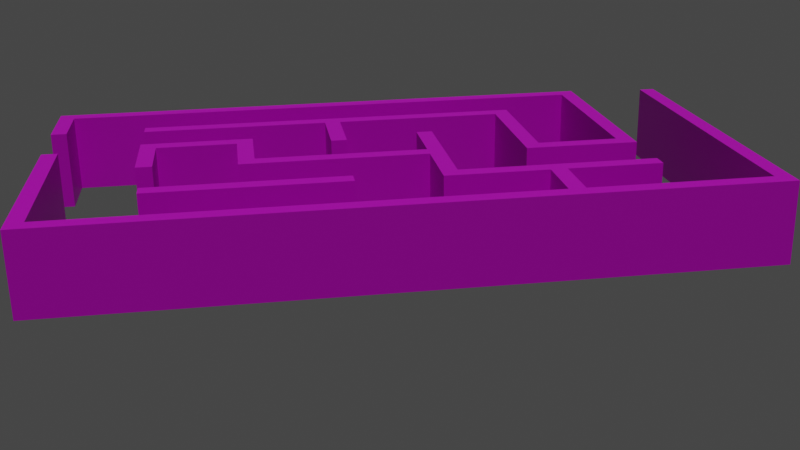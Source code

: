 # Source: maze.blend  (saved by Blender 2.83.20; exported with 4.5.12 LTS)
import bpy
from mathutils import Matrix  # noqa: F401  (used for matrix-valued properties, if any)

bpy.ops.wm.read_factory_settings(use_empty=True)
scene = bpy.context.scene
scene.name = 'Scene'

# ---- collections
col_collection = bpy.data.collections.new('Collection'); scene.collection.children.link(col_collection)

# ---- images (referenced by path relative to the original .blend; pixels are not part of the script)
import os
ASSET_DIR = os.environ.get("B2B_ASSET_DIR", "")  # directory of the original .blend (textures are referenced by path, not embedded)
HERE = os.path.dirname(os.path.abspath(__file__))  # packed textures are extracted next to this script under _unpacked/

def load_image(name, relpath, width, height, colorspace="sRGB"):
    """Load a texture the original file referenced (path relative to the .blend, or extracted next to this script)."""
    p = next((c for c in (os.path.join(HERE, relpath), os.path.join(ASSET_DIR, relpath)) if relpath and os.path.exists(c)), "")
    if p:
        img = bpy.data.images.load(p, check_existing=True)
        img.name = name
    else:  # same state as the original file: an image datablock whose file is absent (Cycles renders it pink)
        img = bpy.data.images.new(name, width, height)
        img.source = "FILE"
        img.filepath = "//" + (relpath or name)
    img.colorspace_settings.name = colorspace
    return img
img_maze_texture_png = load_image('maze-texture.png', 'maze-texture.png', 1024, 1024, 'sRGB')

# ---- materials (node trees are filled in below, after node groups)
mat_material_003 = bpy.data.materials.new('Material.003')

# ---- material node trees
mat_material_003.use_nodes = True; mat_material_003.node_tree.nodes.clear()
_N = mat_material_003.node_tree.nodes; _L = mat_material_003.node_tree.links
n0 = _N.new('ShaderNodeBsdfPrincipled'); n0.name = 'Principled BSDF'; n0.location = (10, 300)
n0.distribution = 'GGX'
n0.subsurface_method = 'BURLEY'
n0.inputs[3].default_value = 1.45
n0.inputs[27].default_value = (0.0, 0.0, 0.0, 1.0)
n0.inputs[28].default_value = 1.0
n1 = _N.new('ShaderNodeOutputMaterial'); n1.name = 'Material Output'; n1.location = (300, 300)
n2 = _N.new('ShaderNodeTexImage'); n2.name = 'Image Texture'; n2.location = (-280, 280)
n2.image = img_maze_texture_png
_L.new(n0.outputs[0], n1.inputs[0])
_L.new(n2.outputs[0], n0.inputs[0])
n1.is_active_output = True

# ---- world
world_world = bpy.data.worlds.new('World'); scene.world = world_world
world_world.use_nodes = True; world_world.node_tree.nodes.clear()
_N = world_world.node_tree.nodes; _L = world_world.node_tree.links
n0 = _N.new('ShaderNodeOutputWorld'); n0.name = 'World Output'; n0.location = (300, 300)
n1 = _N.new('ShaderNodeBackground'); n1.name = 'Background'; n1.location = (10, 300)
n1.inputs[0].default_value = (0.05088, 0.05088, 0.05088, 1.0)
_L.new(n1.outputs[0], n0.inputs[0])
n0.is_active_output = True
world_world.color = (0.05088, 0.05088, 0.05088)
world_world.use_sun_shadow = False
world_world.sun_shadow_jitter_overblur = 0.0

# ---- cameras
cam_camera = bpy.data.cameras.new('Camera')
cam_camera.show_background_images = True

# ---- lights
light_sun = bpy.data.lights.new('Sun', 'SUN')
light_sun.transmission_factor = 0.0
light_sun.energy = 1.0
light_sun.shadow_soft_size = 0.125

# ---- meshes
me_cube_001 = bpy.data.meshes.new('Cube.001')
me_cube_001.from_pydata([(43.47, 18.85, 0.0), (45.47, 18.85, 0.0), (43.47, -24.15, 0.0), (45.47, -26.15, 0.0), (-37.53, -24.15, 0.0), (-39.53, -26.15, 0.0), (-37.53, 0.853, 0.0), (-39.53, 0.853, 0.0), (-39.67, 10.09, 0.0), (-37.67, 10.09, 0.0), (-39.67, 20.09, 0.0), (-37.67, 18.09, 0.0), (33.33, 20.09, 0.0), (31.33, 18.09, 0.0), (33.33, -7.906, 0.0), (31.33, -5.906, 0.0), (19.33, -7.906, 0.0), (21.33, -5.906, 0.0), (19.33, 9.094, 0.0), (21.33, 11.09, 0.0), (-27.67, 9.094, 0.0), (-27.67, 11.09, 0.0), (-27.73, -6.966, 0.0), (-25.73, -6.966, 0.0), (-27.73, 3.034, 0.0), (-25.73, 1.034, 0.0), (-13.73, 3.034, 0.0), (-15.73, 1.034, 0.0), (-13.73, -5.966, 0.0), (-15.73, -7.966, 0.0), (7.272, -5.966, 0.0), (9.272, -6.966, 0.0), (7.272, -7.966, 0.0), (7.272, 2.034, 0.0), (9.272, 2.034, 0.0), (9.272, -14.97, 0.0), (7.272, -16.97, 0.0), (33.27, -14.97, 0.0), (33.27, -16.97, 0.0), (-3.957, 9.094, 0.0), (-2.957, 11.09, 0.0), (-1.957, 9.094, 0.0), (-1.957, 0.09422, 0.0), (-3.957, 0.09422, 0.0), (-2.843, -16.92, 0.0), (-2.843, -14.92, 0.0), (-26.84, -16.92, 0.0), (-26.84, -14.92, 0.0), (20.77, -14.97, 0.0), (21.77, -16.97, 0.0), (19.77, -16.97, 0.0), (21.74, -24.15, 0.0), (20.74, -26.15, 0.0), (19.74, -24.15, 0.0), (45.47, 18.85, 10.0), (43.47, 18.85, 10.0), (45.47, -26.15, 10.0), (43.47, -24.15, 10.0), (-39.53, -26.15, 10.0), (-37.53, -24.15, 10.0), (-39.53, 0.853, 10.0), (-37.53, 0.853, 10.0), (-37.67, 10.09, 10.0), (-39.67, 10.09, 10.0), (-37.67, 18.09, 10.0), (-39.67, 20.09, 10.0), (31.33, 18.09, 10.0), (33.33, 20.09, 10.0), (31.33, -5.906, 10.0), (33.33, -7.906, 10.0), (21.33, -5.906, 10.0), (19.33, -7.906, 10.0), (21.33, 11.09, 10.0), (19.33, 9.094, 10.0), (-27.67, 11.09, 10.0), (-27.67, 9.094, 10.0), (-25.73, -6.966, 10.0), (-27.73, -6.966, 10.0), (-25.73, 1.034, 10.0), (-27.73, 3.034, 10.0), (-15.73, 1.034, 10.0), (-13.73, 3.034, 10.0), (-15.73, -7.966, 10.0), (-13.73, -5.966, 10.0), (7.272, -7.966, 10.0), (9.272, -6.966, 10.0), (7.272, -5.966, 10.0), (9.272, 2.034, 10.0), (7.272, 2.034, 10.0), (7.272, -16.97, 10.0), (9.272, -14.97, 10.0), (33.27, -16.97, 10.0), (33.27, -14.97, 10.0), (-2.957, 11.09, 10.0), (-3.957, 9.094, 10.0), (-1.957, 9.094, 10.0), (-3.957, 0.09422, 10.0), (-1.957, 0.09422, 10.0), (-2.843, -14.92, 10.0), (-2.843, -16.92, 10.0), (-26.84, -14.92, 10.0), (-26.84, -16.92, 10.0), (21.77, -16.97, 10.0), (20.77, -14.97, 10.0), (19.77, -16.97, 10.0), (20.74, -26.15, 10.0), (21.74, -24.15, 10.0), (19.74, -24.15, 10.0)], [], [(30, 31, 32), (39, 40, 41), (48, 49, 50), (51, 52, 53), (84, 85, 86), (93, 94, 95), (102, 103, 104), (105, 106, 107), (6, 4, 5, 7), (51, 2, 3, 52), (2, 0, 1, 3), (8, 10, 11, 9), (10, 12, 13, 11), (12, 14, 15, 13), (14, 16, 17, 15), (16, 18, 19, 17), (39, 20, 21, 40), (22, 24, 25, 23), (24, 26, 27, 25), (26, 28, 29, 27), (28, 30, 32, 29), (30, 33, 34, 31), (31, 35, 36, 32), (48, 37, 38, 49), (18, 41, 40, 19), (41, 42, 43, 39), (44, 46, 47, 45), (35, 48, 50, 36), (4, 53, 52, 5), (49, 51, 53, 50), (60, 58, 59, 61), (105, 56, 57, 106), (56, 54, 55, 57), (62, 64, 65, 63), (64, 66, 67, 65), (66, 68, 69, 67), (68, 70, 71, 69), (70, 72, 73, 71), (93, 74, 75, 94), (76, 78, 79, 77), (78, 80, 81, 79), (80, 82, 83, 81), (82, 84, 86, 83), (85, 87, 88, 86), (84, 89, 90, 85), (102, 91, 92, 103), (72, 93, 95, 73), (94, 96, 97, 95), (98, 100, 101, 99), (89, 104, 103, 90), (58, 105, 107, 59), (104, 107, 106, 102), (63, 8, 9, 62), (46, 101, 100, 47), (99, 44, 45, 98), (33, 88, 87, 34), (61, 6, 7, 60), (37, 92, 91, 38), (20, 75, 74, 21), (77, 22, 23, 76), (0, 55, 54, 1), (42, 97, 96, 43), (78, 25, 27, 80), (79, 81, 26, 24), (62, 9, 11, 64), (63, 65, 10, 8), (98, 45, 47, 100), (99, 101, 46, 44), (80, 27, 29, 82), (81, 83, 28, 26), (64, 11, 13, 66), (65, 67, 12, 10), (89, 36, 50, 104), (90, 103, 48, 35), (82, 29, 32, 84), (83, 86, 30, 28), (66, 13, 15, 68), (67, 69, 14, 12), (58, 5, 52, 105), (59, 107, 53, 4), (85, 31, 34, 87), (86, 88, 33, 30), (68, 15, 17, 70), (69, 71, 16, 14), (104, 50, 53, 107), (102, 106, 51, 49), (84, 32, 36, 89), (85, 90, 35, 31), (70, 17, 19, 72), (71, 73, 18, 16), (60, 7, 5, 58), (61, 59, 4, 6), (102, 49, 38, 91), (103, 92, 37, 48), (93, 40, 21, 74), (94, 75, 20, 39), (105, 52, 3, 56), (106, 57, 2, 51), (72, 19, 40, 93), (73, 95, 41, 18), (76, 23, 25, 78), (77, 79, 24, 22), (56, 3, 1, 54), (57, 55, 0, 2), (94, 39, 43, 96), (95, 97, 42, 41)])
_uv = me_cube_001.uv_layers.new(name='UVMap')
_uv.uv.foreach_set('vector', [0.1627, 0.2584, 0.1691, 0.2448, 0.1755, 0.2584, 0.8683, 0.2415, 0.8811, 0.2483, 0.8683, 0.2551, 0.2203, 0.1669, 0.2331, 0.1602, 0.2331, 0.1737, 0.2791, 0.1603, 0.2919, 0.1671, 0.2791, 0.1739, 0.4637, 0.3167, 0.4573, 0.3302, 0.4509, 0.3167, 0.7018, 0.2454, 0.6889, 0.2522, 0.6889, 0.2386, 0.5213, 0.4149, 0.5085, 0.4082, 0.5213, 0.4014, 0.5801, 0.4079, 0.5673, 0.4147, 0.5673, 0.4012, 0.119, 0.562, 0.2791, 0.562, 0.2919, 0.5755, 0.119, 0.5755, 0.2791, 0.1603, 0.2791, 0.01307, 0.2919, -0.0004803, 0.2919, 0.1671, 0.2791, 0.01307, 0.003758, 0.01307, 0.003758, -0.0004803, 0.2919, -0.0004803, 0.8747, -0.0004803, 0.9387, -0.0004803, 0.9259, 0.01307, 0.8747, 0.01307, 0.9387, -0.0004803, 0.9387, 0.4942, 0.9259, 0.4807, 0.9259, 0.01307, 0.9387, 0.4942, 0.7594, 0.4942, 0.7722, 0.4807, 0.9259, 0.4807, 0.7594, 0.4942, 0.7594, 0.3993, 0.7722, 0.4129, 0.7722, 0.4807, 0.7594, 0.3993, 0.8683, 0.3993, 0.8811, 0.4129, 0.7722, 0.4129, 0.8683, 0.2415, 0.8683, 0.08084, 0.8811, 0.08084, 0.8811, 0.2483, 0.1691, 0.4956, 0.1051, 0.4956, 0.1179, 0.482, 0.1691, 0.482, 0.1051, 0.4956, 0.1051, 0.4007, 0.1179, 0.4143, 0.1179, 0.482, 0.1051, 0.4007, 0.1627, 0.4007, 0.1755, 0.4143, 0.1179, 0.4143, 0.1627, 0.4007, 0.1627, 0.2584, 0.1755, 0.2584, 0.1755, 0.4143, 0.1627, 0.2584, 0.1115, 0.2584, 0.1115, 0.2448, 0.1691, 0.2448, 0.1691, 0.2448, 0.2203, 0.2448, 0.2331, 0.2584, 0.1755, 0.2584, 0.2203, 0.1669, 0.2203, 0.08219, 0.2331, 0.08219, 0.2331, 0.1602, 0.8683, 0.3993, 0.8683, 0.2551, 0.8811, 0.2483, 0.8811, 0.4129, 0.8683, 0.2551, 0.8106, 0.2551, 0.8106, 0.2415, 0.8683, 0.2415, 0.9131, 0.4942, 0.9131, 0.6569, 0.9003, 0.6569, 0.9003, 0.4942, 0.2203, 0.2448, 0.2203, 0.1669, 0.2331, 0.1737, 0.2331, 0.2584, 0.2791, 0.562, 0.2791, 0.1739, 0.2919, 0.1671, 0.2919, 0.5755, 0.2331, 0.1602, 0.2791, 0.1603, 0.2791, 0.1739, 0.2331, 0.1737, 0.4072, -0.0004802, 0.5801, -0.0004803, 0.5673, 0.01307, 0.4072, 0.01307, 0.5801, 0.4079, 0.5801, 0.5755, 0.5673, 0.562, 0.5673, 0.4147, 0.5801, 0.5755, 0.2919, 0.5755, 0.2919, 0.562, 0.5673, 0.562, 0.6954, 0.4807, 0.7466, 0.4807, 0.7594, 0.4942, 0.6954, 0.4942, 0.7466, 0.4807, 0.7466, 0.01307, 0.7594, -0.0004803, 0.7594, 0.4942, 0.7466, 0.01307, 0.5929, 0.01307, 0.5801, -0.0004803, 0.7594, -0.0004803, 0.5929, 0.01307, 0.5929, 0.08084, 0.5801, 0.09439, 0.5801, -0.0004803, 0.5929, 0.08084, 0.7018, 0.08084, 0.6889, 0.09439, 0.5801, 0.09439, 0.7018, 0.2454, 0.7018, 0.4129, 0.6889, 0.4129, 0.6889, 0.2522, 0.4573, 0.09304, 0.406, 0.09304, 0.3932, 0.07949, 0.4573, 0.07949, 0.406, 0.09304, 0.406, 0.1608, 0.3932, 0.1744, 0.3932, 0.07949, 0.406, 0.1608, 0.4637, 0.1608, 0.4509, 0.1744, 0.3932, 0.1744, 0.4637, 0.1608, 0.4637, 0.3167, 0.4509, 0.3167, 0.4509, 0.1744, 0.4573, 0.3302, 0.3996, 0.3302, 0.3996, 0.3167, 0.4509, 0.3167, 0.4637, 0.3167, 0.5213, 0.3167, 0.5085, 0.3302, 0.4573, 0.3302, 0.5213, 0.4149, 0.5213, 0.4929, 0.5085, 0.4929, 0.5085, 0.4082, 0.7018, 0.08084, 0.7018, 0.2454, 0.6889, 0.2386, 0.6889, 0.09439, 0.6889, 0.2522, 0.6313, 0.2522, 0.6313, 0.2386, 0.6889, 0.2386, 0.9131, 0.6569, 0.9131, 0.8195, 0.9003, 0.8195, 0.9003, 0.6569, 0.5213, 0.3167, 0.5213, 0.4014, 0.5085, 0.4082, 0.5085, 0.3302, 0.5801, -0.0004803, 0.5801, 0.4079, 0.5673, 0.4012, 0.5673, 0.01307, 0.5213, 0.4014, 0.5673, 0.4012, 0.5673, 0.4147, 0.5213, 0.4149, 0.9259, 0.6975, 0.9259, 0.7653, 0.9131, 0.7653, 0.9131, 0.6975, 0.9131, 0.562, 0.9131, 0.4942, 0.9259, 0.4942, 0.9259, 0.562, 0.9131, 0.6298, 0.9131, 0.562, 0.9259, 0.562, 0.9259, 0.6298, 0.1959, 0.9076, 0.1959, 0.9754, 0.1831, 0.9754, 0.1831, 0.9076, 0.9131, 0.8873, 0.9131, 0.955, 0.9003, 0.955, 0.9003, 0.8873, 0.9259, 0.6298, 0.9259, 0.6975, 0.9131, 0.6975, 0.9131, 0.6298, 0.2471, 0.9705, 0.2471, 0.9028, 0.2599, 0.9028, 0.2599, 0.9705, 0.9131, 0.8195, 0.9131, 0.8873, 0.9003, 0.8873, 0.9003, 0.8195, 0.9131, 0.8331, 0.9131, 0.7653, 0.9259, 0.7653, 0.9259, 0.8331, 0.3752, 0.9686, 0.3752, 0.9008, 0.388, 0.9008, 0.388, 0.9686, 0.5161, 0.894, 0.5161, 0.9618, 0.452, 0.9618, 0.452, 0.894, 0.8362, 0.8195, 0.8362, 0.7246, 0.9003, 0.7246, 0.9003, 0.8195, 0.1318, 0.9754, 0.1318, 0.9076, 0.1831, 0.9076, 0.1831, 0.9754, 0.7722, 0.9501, 0.7082, 0.9501, 0.7082, 0.8823, 0.7722, 0.8823, 0.452, 0.5755, 0.5161, 0.5755, 0.5161, 0.7382, 0.452, 0.7382, 0.388, 0.5755, 0.388, 0.7382, 0.3239, 0.7382, 0.3239, 0.5755, 0.3239, 0.5755, 0.3239, 0.6433, 0.2663, 0.6433, 0.2663, 0.5755, 0.3239, 0.8466, 0.2663, 0.8466, 0.2663, 0.7788, 0.3239, 0.7788, 0.7082, 0.9618, 0.6441, 0.9618, 0.6441, 0.4942, 0.7082, 0.4942, 0.5801, 0.9889, 0.5801, 0.4942, 0.6441, 0.4942, 0.6441, 0.9889, 0.1318, 0.9516, 0.06779, 0.9516, 0.06779, 0.8669, 0.1318, 0.8669, 0.388, 0.7382, 0.388, 0.6602, 0.452, 0.6602, 0.452, 0.7382, 0.5161, 0.894, 0.452, 0.894, 0.452, 0.7382, 0.5161, 0.7382, 0.1318, 0.9076, 0.1318, 0.7653, 0.1959, 0.7653, 0.1959, 0.9076, 0.388, 0.9008, 0.3239, 0.9008, 0.3239, 0.7382, 0.388, 0.7382, 0.1318, 0.7653, 0.1318, 0.5755, 0.1959, 0.5755, 0.1959, 0.7653, 0.9387, -0.0004803, 1.003, -0.0004803, 1.003, 0.4079, 0.9387, 0.4079, 0.7082, 0.8823, 0.7082, 0.4942, 0.7722, 0.4942, 0.7722, 0.8823, 0.8362, 0.5484, 0.9003, 0.5484, 0.9003, 0.6094, 0.8362, 0.6094, 0.3239, 0.9008, 0.3752, 0.9008, 0.3752, 0.9686, 0.3239, 0.9686, 0.5161, 0.8922, 0.5801, 0.8922, 0.5801, 0.96, 0.5161, 0.96, 0.9003, 0.8195, 0.9003, 0.9144, 0.8362, 0.9144, 0.8362, 0.8195, 0.3123, 0.9144, 0.3123, 0.9821, 0.2663, 0.9821, 0.2663, 0.9144, 0.8822, 0.9821, 0.8362, 0.9821, 0.8362, 0.9144, 0.8822, 0.9144, 0.3239, 0.8466, 0.3239, 0.9144, 0.2663, 0.9144, 0.2663, 0.8466, 0.8362, 0.5484, 0.8362, 0.4942, 0.9003, 0.4942, 0.9003, 0.5484, 0.9003, 0.7246, 0.8362, 0.7246, 0.8362, 0.6094, 0.9003, 0.6094, 0.7722, 0.9415, 0.7722, 0.8263, 0.8362, 0.8263, 0.8362, 0.9415, 0.1959, 0.5755, 0.2599, 0.5755, 0.2599, 0.7585, 0.1959, 0.7585, 0.5161, 0.745, 0.5161, 0.5755, 0.5801, 0.5755, 0.5801, 0.745, 0.06779, 0.9584, 0.003758, 0.9584, 0.003758, 0.8805, 0.06779, 0.8805, 0.388, 0.6602, 0.388, 0.5755, 0.452, 0.5755, 0.452, 0.6602, 0.7722, 0.6588, 0.8362, 0.6588, 0.8362, 0.8263, 0.7722, 0.8263, 0.452, 0.7382, 0.452, 0.8989, 0.388, 0.8989, 0.388, 0.7382, 0.9387, 0.4079, 1.003, 0.4079, 1.003, 0.5755, 0.9387, 0.5755, 0.5161, 0.8922, 0.5161, 0.745, 0.5801, 0.745, 0.5801, 0.8922, 0.7722, 0.4942, 0.8362, 0.4942, 0.8362, 0.6588, 0.7722, 0.6588, 0.2599, 0.7585, 0.2599, 0.9028, 0.1959, 0.9028, 0.1959, 0.7585, 0.1959, 0.9705, 0.1959, 0.9028, 0.2471, 0.9028, 0.2471, 0.9705, 0.452, 0.9667, 0.388, 0.9667, 0.388, 0.8989, 0.452, 0.8989, 0.003758, 0.5755, 0.06779, 0.5755, 0.06779, 0.8805, 0.003758, 0.8805, 0.06779, 0.8669, 0.06779, 0.5755, 0.1318, 0.5755, 0.1318, 0.8669, 0.2663, 0.7111, 0.2663, 0.6433, 0.3239, 0.6433, 0.3239, 0.7111, 0.3239, 0.7788, 0.2663, 0.7788, 0.2663, 0.7111, 0.3239, 0.7111])
me_cube_001.materials.append(mat_material_003)
me_cube_001.use_remesh_fix_poles = True
me_cube_001.use_remesh_preserve_attributes = False
me_cube_001.use_mirror_vertex_groups = False
me_cube_001.update()

# ---- objects
ob_maze = bpy.data.objects.new('maze', me_cube_001)
ob_camera = bpy.data.objects.new('Camera', cam_camera)
ob_sun = bpy.data.objects.new('Sun', light_sun)

# ---- transforms, parenting, visibility, modifiers, constraints
ob_maze.location = (-1.766, 5.164, -0.57)
ob_maze.lineart.crease_threshold = 0.0
ob_camera.location = (-16.77, -129.9, 47.5)
ob_camera.rotation_euler = (1.22, 0.01343, -0.1494)
ob_camera.lineart.crease_threshold = 0.0
ob_sun.location = (10.24, -24.85, 64.36)
ob_sun.rotation_euler = (0.3494, -0.0, 0.0)
ob_sun.lineart.crease_threshold = 0.0

# ---- collection membership
col_collection.objects.link(ob_maze)
col_collection.objects.link(ob_camera)
col_collection.objects.link(ob_sun)

# ---- scene / render settings (as saved in the file)
scene.camera = ob_camera
scene.frame_start = 1; scene.frame_end = 250; scene.frame_set(1)
scene.render.engine = 'CYCLES'
scene.cycles.shading_system = True
scene.cycles.use_denoising = False
scene.cycles.samples = 128
scene.cycles.sampling_pattern = 'TABULATED_SOBOL'
scene.cycles.use_adaptive_sampling = False
scene.cycles.use_light_tree = False
scene.view_settings.view_transform = 'Filmic'
bpy.context.view_layer.update()
